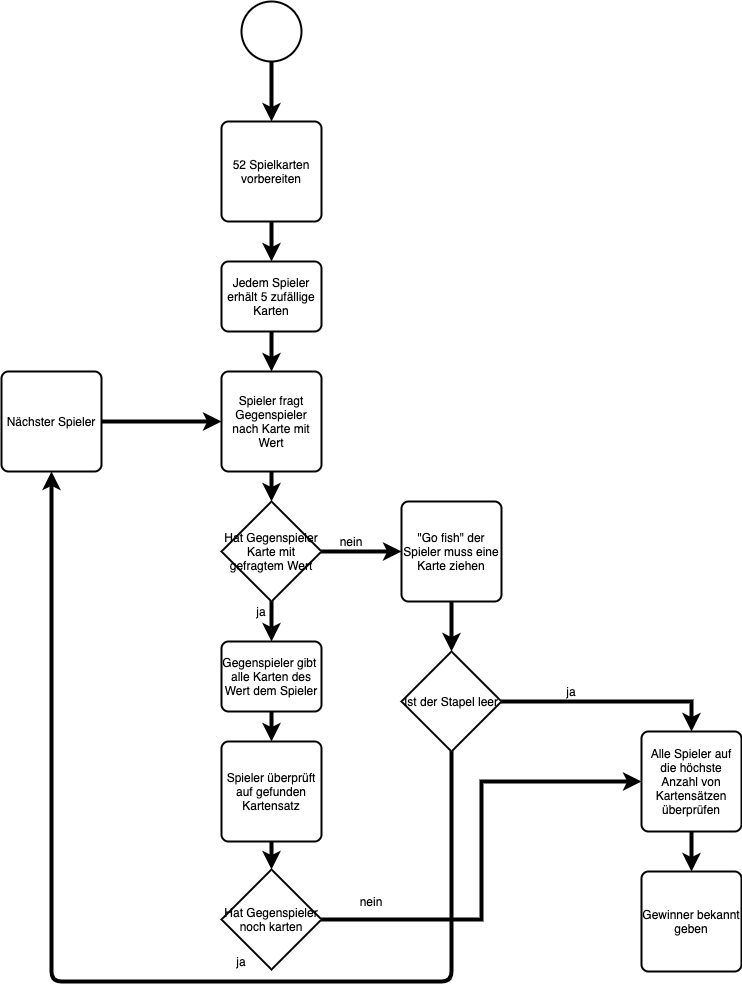

The diagram above was exported from draw.io. Its source (the exported page's mxGraphModel, read from the mxfile embedded in the PNG):
<mxGraphModel dx="1378" dy="722" grid="1" gridSize="10" guides="1" tooltips="1" connect="1" arrows="1" fold="1" page="1" pageScale="1" pageWidth="827" pageHeight="1169" math="0" shadow="0">
  <root>
    <mxCell id="0" />
    <mxCell id="1" parent="0" />
    <mxCell id="4" style="edgeStyle=orthogonalEdgeStyle;rounded=0;orthogonalLoop=1;jettySize=auto;html=1;entryX=0.5;entryY=0;entryDx=0;entryDy=0;strokeWidth=4;" edge="1" parent="1" source="2" target="3">
      <mxGeometry relative="1" as="geometry" />
    </mxCell>
    <mxCell id="2" value="" style="strokeWidth=2;html=1;shape=mxgraph.flowchart.start_2;whiteSpace=wrap;" vertex="1" parent="1">
      <mxGeometry x="290" y="70" width="60" height="60" as="geometry" />
    </mxCell>
    <mxCell id="8" value="" style="edgeStyle=orthogonalEdgeStyle;rounded=0;orthogonalLoop=1;jettySize=auto;html=1;strokeWidth=4;" edge="1" parent="1" source="3" target="6">
      <mxGeometry relative="1" as="geometry" />
    </mxCell>
    <mxCell id="3" value="52 Spielkarten vorbereiten" style="rounded=1;whiteSpace=wrap;html=1;absoluteArcSize=1;arcSize=14;strokeWidth=2;" vertex="1" parent="1">
      <mxGeometry x="270" y="190" width="100" height="100" as="geometry" />
    </mxCell>
    <mxCell id="5" style="edgeStyle=orthogonalEdgeStyle;rounded=0;orthogonalLoop=1;jettySize=auto;html=1;exitX=0.5;exitY=1;exitDx=0;exitDy=0;strokeWidth=4;" edge="1" parent="1" source="3" target="3">
      <mxGeometry relative="1" as="geometry" />
    </mxCell>
    <mxCell id="10" value="" style="edgeStyle=orthogonalEdgeStyle;rounded=0;orthogonalLoop=1;jettySize=auto;html=1;strokeWidth=4;" edge="1" parent="1" source="6" target="9">
      <mxGeometry relative="1" as="geometry" />
    </mxCell>
    <mxCell id="6" value="Jedem Spieler erhält 5 zufällige Karten" style="rounded=1;whiteSpace=wrap;html=1;absoluteArcSize=1;arcSize=14;strokeWidth=2;" vertex="1" parent="1">
      <mxGeometry x="270" y="330" width="100" height="70" as="geometry" />
    </mxCell>
    <mxCell id="12" value="" style="edgeStyle=orthogonalEdgeStyle;rounded=0;orthogonalLoop=1;jettySize=auto;html=1;strokeWidth=4;" edge="1" parent="1" source="9" target="11">
      <mxGeometry relative="1" as="geometry" />
    </mxCell>
    <mxCell id="9" value="Spieler fragt Gegenspieler nach Karte mit Wert" style="rounded=1;whiteSpace=wrap;html=1;absoluteArcSize=1;arcSize=14;strokeWidth=2;" vertex="1" parent="1">
      <mxGeometry x="270" y="440" width="100" height="100" as="geometry" />
    </mxCell>
    <mxCell id="14" value="" style="edgeStyle=orthogonalEdgeStyle;rounded=0;orthogonalLoop=1;jettySize=auto;html=1;strokeWidth=4;" edge="1" parent="1" source="11" target="13">
      <mxGeometry relative="1" as="geometry" />
    </mxCell>
    <mxCell id="20" value="" style="edgeStyle=orthogonalEdgeStyle;rounded=0;orthogonalLoop=1;jettySize=auto;html=1;strokeWidth=4;" edge="1" parent="1" source="11" target="19">
      <mxGeometry relative="1" as="geometry" />
    </mxCell>
    <mxCell id="11" value="Hat Gegenspieler Karte mit gefragtem Wert" style="strokeWidth=2;html=1;shape=mxgraph.flowchart.decision;whiteSpace=wrap;" vertex="1" parent="1">
      <mxGeometry x="270" y="570" width="100" height="100" as="geometry" />
    </mxCell>
    <mxCell id="16" value="" style="edgeStyle=orthogonalEdgeStyle;rounded=0;orthogonalLoop=1;jettySize=auto;html=1;strokeWidth=4;" edge="1" parent="1" source="13" target="15">
      <mxGeometry relative="1" as="geometry" />
    </mxCell>
    <mxCell id="13" value="Gegenspieler gibt&amp;nbsp; alle Karten des Wert dem Spieler" style="rounded=1;whiteSpace=wrap;html=1;absoluteArcSize=1;arcSize=14;strokeWidth=2;" vertex="1" parent="1">
      <mxGeometry x="270" y="710" width="100" height="70" as="geometry" />
    </mxCell>
    <mxCell id="44" style="edgeStyle=orthogonalEdgeStyle;rounded=0;orthogonalLoop=1;jettySize=auto;html=1;exitX=0.5;exitY=1;exitDx=0;exitDy=0;entryX=0.5;entryY=0;entryDx=0;entryDy=0;entryPerimeter=0;strokeWidth=4;" edge="1" parent="1" source="15" target="34">
      <mxGeometry relative="1" as="geometry" />
    </mxCell>
    <mxCell id="15" value="Spieler überprüft auf gefunden Kartensatz" style="rounded=1;whiteSpace=wrap;html=1;absoluteArcSize=1;arcSize=14;strokeWidth=2;" vertex="1" parent="1">
      <mxGeometry x="270" y="810" width="100" height="100" as="geometry" />
    </mxCell>
    <mxCell id="17" value="ja" style="text;html=1;strokeColor=none;fillColor=none;align=center;verticalAlign=middle;whiteSpace=wrap;rounded=0;" vertex="1" parent="1">
      <mxGeometry x="290" y="670" width="40" height="20" as="geometry" />
    </mxCell>
    <mxCell id="18" value="nein" style="text;html=1;strokeColor=none;fillColor=none;align=center;verticalAlign=middle;whiteSpace=wrap;rounded=0;" vertex="1" parent="1">
      <mxGeometry x="380" y="600" width="40" height="20" as="geometry" />
    </mxCell>
    <mxCell id="22" value="" style="edgeStyle=orthogonalEdgeStyle;rounded=0;orthogonalLoop=1;jettySize=auto;html=1;strokeWidth=4;" edge="1" parent="1" source="19" target="21">
      <mxGeometry relative="1" as="geometry" />
    </mxCell>
    <mxCell id="19" value="&quot;Go fish&quot; der Spieler muss eine Karte ziehen" style="rounded=1;whiteSpace=wrap;html=1;absoluteArcSize=1;arcSize=14;strokeWidth=2;" vertex="1" parent="1">
      <mxGeometry x="450" y="570" width="100" height="100" as="geometry" />
    </mxCell>
    <mxCell id="25" value="" style="edgeStyle=orthogonalEdgeStyle;rounded=0;orthogonalLoop=1;jettySize=auto;html=1;strokeWidth=4;" edge="1" parent="1" target="23">
      <mxGeometry relative="1" as="geometry">
        <mxPoint x="760" y="810" as="sourcePoint" />
      </mxGeometry>
    </mxCell>
    <mxCell id="38" style="edgeStyle=orthogonalEdgeStyle;rounded=0;orthogonalLoop=1;jettySize=auto;html=1;entryX=0.5;entryY=0;entryDx=0;entryDy=0;strokeWidth=4;" edge="1" parent="1" source="21" target="23">
      <mxGeometry relative="1" as="geometry" />
    </mxCell>
    <mxCell id="21" value="Ist der Stapel leer" style="strokeWidth=2;html=1;shape=mxgraph.flowchart.decision;whiteSpace=wrap;" vertex="1" parent="1">
      <mxGeometry x="450" y="720" width="100" height="100" as="geometry" />
    </mxCell>
    <mxCell id="26" value="" style="edgeStyle=orthogonalEdgeStyle;rounded=0;orthogonalLoop=1;jettySize=auto;html=1;strokeWidth=4;" edge="1" parent="1" source="23" target="24">
      <mxGeometry relative="1" as="geometry" />
    </mxCell>
    <mxCell id="23" value="Alle Spieler auf die höchste Anzahl von Kartensätzen überprüfen" style="rounded=1;whiteSpace=wrap;html=1;absoluteArcSize=1;arcSize=14;strokeWidth=2;" vertex="1" parent="1">
      <mxGeometry x="690" y="800" width="100" height="100" as="geometry" />
    </mxCell>
    <mxCell id="24" value="Gewinner bekannt geben" style="rounded=1;whiteSpace=wrap;html=1;absoluteArcSize=1;arcSize=14;strokeWidth=2;" vertex="1" parent="1">
      <mxGeometry x="690" y="940" width="100" height="100" as="geometry" />
    </mxCell>
    <mxCell id="28" value="ja" style="text;html=1;strokeColor=none;fillColor=none;align=center;verticalAlign=middle;whiteSpace=wrap;rounded=0;" vertex="1" parent="1">
      <mxGeometry x="600" y="750" width="40" height="20" as="geometry" />
    </mxCell>
    <mxCell id="31" value="Nächster Spieler" style="rounded=1;whiteSpace=wrap;html=1;absoluteArcSize=1;arcSize=14;strokeWidth=2;" vertex="1" parent="1">
      <mxGeometry x="50" y="440" width="100" height="100" as="geometry" />
    </mxCell>
    <mxCell id="32" value="" style="endArrow=classic;html=1;strokeWidth=4;exitX=0.5;exitY=1;exitDx=0;exitDy=0;exitPerimeter=0;entryX=0.5;entryY=1;entryDx=0;entryDy=0;" edge="1" parent="1" source="21" target="31">
      <mxGeometry width="50" height="50" relative="1" as="geometry">
        <mxPoint x="390" y="890" as="sourcePoint" />
        <mxPoint x="440" y="840" as="targetPoint" />
        <Array as="points">
          <mxPoint x="500" y="1050" />
          <mxPoint x="100" y="1050" />
        </Array>
      </mxGeometry>
    </mxCell>
    <mxCell id="33" value="" style="endArrow=classic;html=1;strokeWidth=4;exitX=1;exitY=0.5;exitDx=0;exitDy=0;entryX=0;entryY=0.5;entryDx=0;entryDy=0;" edge="1" parent="1" source="31" target="9">
      <mxGeometry width="50" height="50" relative="1" as="geometry">
        <mxPoint x="180" y="500" as="sourcePoint" />
        <mxPoint x="230" y="450" as="targetPoint" />
      </mxGeometry>
    </mxCell>
    <mxCell id="35" style="edgeStyle=orthogonalEdgeStyle;rounded=0;orthogonalLoop=1;jettySize=auto;html=1;exitX=1;exitY=0.5;exitDx=0;exitDy=0;exitPerimeter=0;entryX=0;entryY=0.5;entryDx=0;entryDy=0;strokeWidth=4;" edge="1" parent="1" source="34" target="23">
      <mxGeometry relative="1" as="geometry" />
    </mxCell>
    <mxCell id="34" value="Hat Gegenspieler noch karten" style="strokeWidth=2;html=1;shape=mxgraph.flowchart.decision;whiteSpace=wrap;" vertex="1" parent="1">
      <mxGeometry x="270" y="938" width="100" height="100" as="geometry" />
    </mxCell>
    <mxCell id="42" value="ja" style="text;html=1;strokeColor=none;fillColor=none;align=center;verticalAlign=middle;whiteSpace=wrap;rounded=0;" vertex="1" parent="1">
      <mxGeometry x="270" y="1020" width="40" height="20" as="geometry" />
    </mxCell>
    <mxCell id="43" value="nein" style="text;html=1;strokeColor=none;fillColor=none;align=center;verticalAlign=middle;whiteSpace=wrap;rounded=0;" vertex="1" parent="1">
      <mxGeometry x="400" y="960" width="40" height="20" as="geometry" />
    </mxCell>
  </root>
</mxGraphModel>